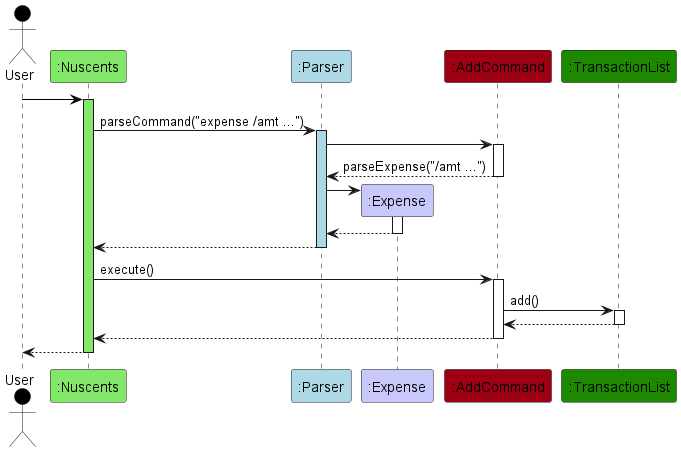

The diagram above was rendered by PlantUML. Its source (embedded in the PNG):
@startuml
!include Style.puml
skinparam ArrowFontStyle plain

Actor User as user USER_COLOR
Participant ":Nuscents" as nuscents UI_COLOR_T1
Participant ":Parser" as parser PARSER_COLOR
Participant ":Expense" as expense PARSER_COLOR_T1
Participant ":AddCommand" as AddCommand COMMAND_COLOR
Participant ":TransactionList" as TransactionList UI_COLOR

user -[USER_COLOR]> nuscents
activate nuscents UI_COLOR_T1


nuscents -> parser : parseCommand("expense /amt ...")
activate parser PARSER_COLOR

parser -> AddCommand
activate AddCommand

AddCommand --> parser : parseExpense("/amt ...")
deactivate AddCommand

create expense
parser -> expense
activate expense

expense --> parser
deactivate expense

parser --> nuscents
deactivate parser

nuscents -> AddCommand : execute()
activate AddCommand

AddCommand -> TransactionList : add()
activate TransactionList

TransactionList --> AddCommand
deactivate TransactionList

AddCommand --> nuscents
deactivate AddCommand

nuscents --> user
deactivate nuscents
@enduml